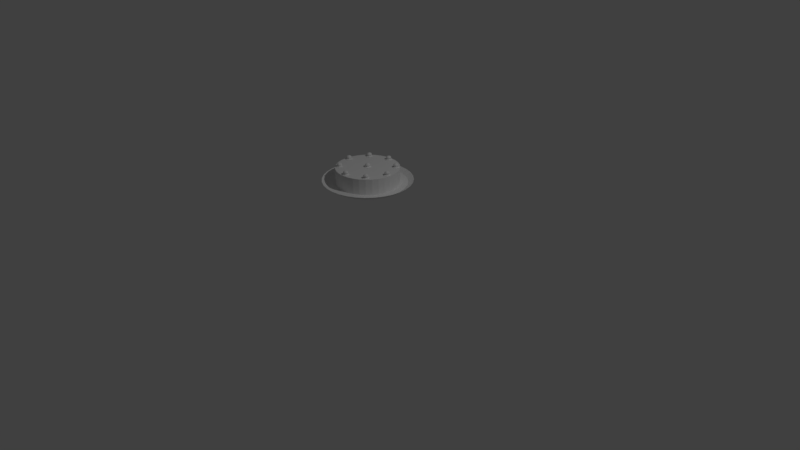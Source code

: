 # Source: cake.blend  (saved by Blender 2.78.0; exported with 4.5.12 LTS)
import bpy
from mathutils import Matrix  # noqa: F401  (used for matrix-valued properties, if any)

bpy.ops.wm.read_factory_settings(use_empty=True)
scene = bpy.context.scene
scene.name = 'Scene'

# ---- collections
col_collection_1 = bpy.data.collections.new('Collection 1'); scene.collection.children.link(col_collection_1)

# ---- world
world_world = bpy.data.worlds.new('World'); scene.world = world_world
world_world.color = (0.05088, 0.05088, 0.05088)
world_world.use_sun_shadow = False
world_world.sun_shadow_jitter_overblur = 0.0
world_world.cycles.sampling_method = 'MANUAL'

# ---- cameras
cam_camera = bpy.data.cameras.new('Camera')
cam_camera.clip_end = 100.0
cam_camera.lens = 35.0
cam_camera.sensor_width = 32.0
cam_camera.sensor_height = 18.0
cam_camera.ortho_scale = 7.314
cam_camera.dof.focus_distance = 0.0
cam_camera.dof.aperture_fstop = 128.0
cam_camera_001 = bpy.data.cameras.new('Camera.001')
cam_camera_001.clip_end = 100.0
cam_camera_001.lens = 35.0
cam_camera_001.sensor_width = 32.0
cam_camera_001.sensor_height = 18.0
cam_camera_001.ortho_scale = 7.314
cam_camera_001.dof.focus_distance = 0.0
cam_camera_001.dof.aperture_fstop = 128.0

# ---- lights
light_lamp = bpy.data.lights.new('Lamp', 'POINT')
light_lamp.transmission_factor = 0.0
light_lamp.cutoff_distance = 30.0
light_lamp.energy = 100.0
light_lamp.shadow_buffer_clip_start = 1.001
light_lamp.shadow_soft_size = 0.1
light_lamp.shadow_maximum_resolution = 0.006
light_lamp.use_absolute_resolution = True
light_lamp_001 = bpy.data.lights.new('Lamp.001', 'POINT')
light_lamp_001.transmission_factor = 0.0
light_lamp_001.cutoff_distance = 30.0
light_lamp_001.energy = 100.0
light_lamp_001.shadow_buffer_clip_start = 1.001
light_lamp_001.shadow_soft_size = 0.1
light_lamp_001.shadow_maximum_resolution = 0.006
light_lamp_001.use_absolute_resolution = True
light_lamp_001.cycles.use_multiple_importance_sampling = False

# ---- meshes
me_cylinder_001 = bpy.data.meshes.new('Cylinder.001')
me_cylinder_001.from_pydata([(0.0, 1.0, 0.6), (0.1951, 0.9808, 0.6), (0.1951, 0.9808, 2.6), (0.3827, 0.9239, 0.6), (0.5556, 0.8315, 2.6), (0.7071, 0.7071, 2.6), (0.8315, 0.5556, 0.6), (0.8315, 0.5556, 2.6), (0.9239, 0.3827, 0.6), (0.9239, 0.3827, 2.6), (0.9808, 0.1951, 0.6), (0.9808, 0.1951, 2.6), (1.0, 7.55e-08, 0.6), (0.8315, -0.5556, 2.6), (0.7071, -0.7071, 0.6), (0.7071, -0.7071, 2.6), (0.1951, -0.9808, 0.6), (-3.258e-07, -1.0, 0.6), (-0.1951, -0.9808, 2.6), (-0.3827, -0.9239, 0.6), (-1.0, 9.656e-07, 0.6), (-0.9808, 0.1951, 0.6), (-0.9808, 0.1951, 2.6), (-0.9239, 0.3827, 0.6), (-0.9239, 0.3827, 2.6), (-0.7071, 0.7071, 0.6), (-0.3827, 0.9239, 2.6), (-0.1951, 0.9808, 0.6), (-0.1951, 0.9808, 2.6), (0.0, 1.0, 2.6), (0.3827, 0.9239, 2.6), (0.5556, 0.8315, 0.6), (0.7071, 0.7071, 0.6), (1.0, 7.55e-08, 2.6), (0.9808, -0.1951, 0.6), (0.9808, -0.1951, 2.6), (0.9239, -0.3827, 0.6), (0.9239, -0.3827, 2.6), (0.8315, -0.5556, 0.6), (0.5556, -0.8315, 0.6), (0.5556, -0.8315, 2.6), (0.3827, -0.9239, 0.6), (0.3827, -0.9239, 2.6), (0.1951, -0.9808, 2.6), (-3.258e-07, -1.0, 2.6), (-0.1951, -0.9808, 0.6), (-0.3827, -0.9239, 2.6), (-0.5556, -0.8315, 0.6), (-0.5556, -0.8315, 2.6), (-0.7071, -0.7071, 0.6), (-0.7071, -0.7071, 2.6), (-0.8315, -0.5556, 0.6), (-0.8315, -0.5556, 2.6), (-0.9239, -0.3827, 0.6), (-0.9239, -0.3827, 2.6), (-0.9808, -0.1951, 0.6), (-0.9808, -0.1951, 2.6), (-1.0, 9.656e-07, 2.6), (-0.8315, 0.5556, 0.6), (-0.8315, 0.5556, 2.6), (-0.7071, 0.7071, 2.6), (-0.5556, 0.8315, 0.6), (-0.5556, 0.8315, 2.6), (-0.3827, 0.9239, 0.6), (-0.06414, 0.0, 3.015), (-0.08068, 0.0, 2.88), (-0.0641, 2.486e-09, 2.704), (-0.125, 0.0, 2.611), (-0.04535, 0.04535, 3.015), (-0.05705, 0.05705, 2.88), (-0.04533, 0.04533, 2.704), (-0.08839, 0.08839, 2.611), (-1.839e-08, 0.06414, 3.015), (-2.056e-08, 0.08068, 2.88), (-2.004e-08, 0.0641, 2.704), (-1.67e-08, 0.125, 2.611), (-3.222e-08, -1.335e-08, 3.117), (0.04535, 0.04535, 3.015), (0.05705, 0.05705, 2.88), (0.04533, 0.04533, 2.704), (0.08839, 0.08839, 2.611), (0.06414, 2.085e-09, 3.015), (0.08068, 1.419e-09, 2.88), (0.0641, 5.417e-09, 2.704), (0.125, 1.555e-09, 2.611), (0.04535, -0.04535, 3.015), (0.05705, -0.05705, 2.88), (0.04533, -0.04533, 2.704), (0.08839, -0.08839, 2.611), (-2.089e-08, -0.06414, 3.015), (-2.056e-08, -0.08068, 2.88), (-1.591e-08, -0.0641, 2.704), (-2.043e-08, -0.125, 2.611), (-0.04535, -0.04535, 3.015), (-0.05705, -0.05705, 2.88), (-0.04533, -0.04533, 2.704), (-0.08839, -0.08839, 2.611), (0.0, 1.25, 0.5107), (0.2439, 1.226, 0.5107), (0.2774, 1.395, 1.011), (0.4784, 1.155, 0.5107), (0.7899, 1.182, 1.011), (1.005, 1.005, 1.011), (1.039, 0.6945, 0.5107), (1.182, 0.7899, 1.011), (1.155, 0.4784, 0.5107), (1.314, 0.5441, 1.011), (1.226, 0.2439, 0.5107), (1.395, 0.2774, 1.011), (1.25, 9.437e-08, 0.5107), (1.182, -0.7899, 1.011), (0.8839, -0.8839, 0.5107), (1.005, -1.005, 1.011), (0.2439, -1.226, 0.5107), (-4.073e-07, -1.25, 0.5107), (-0.2774, -1.395, 1.011), (-0.4784, -1.155, 0.5107), (-1.25, 1.207e-06, 0.5107), (-1.226, 0.2439, 0.5107), (-1.395, 0.2774, 1.011), (-1.155, 0.4784, 0.5107), (-1.314, 0.5441, 1.011), (-0.8839, 0.8839, 0.5107), (-0.5441, 1.314, 1.011), (-0.2439, 1.226, 0.5107), (-0.2774, 1.395, 1.011), (-2.016e-08, 1.422, 1.011), (0.5441, 1.314, 1.011), (0.6945, 1.039, 0.5107), (0.8839, 0.8839, 0.5107), (1.422, 5.102e-08, 1.011), (1.226, -0.2439, 0.5107), (1.395, -0.2774, 1.011), (1.155, -0.4784, 0.5107), (1.314, -0.5441, 1.011), (1.039, -0.6945, 0.5107), (0.6945, -1.039, 0.5107), (0.7899, -1.182, 1.011), (0.4784, -1.155, 0.5107), (0.5441, -1.314, 1.011), (0.2774, -1.395, 1.011), (-4.835e-07, -1.422, 1.011), (-0.2439, -1.226, 0.5107), (-0.5441, -1.314, 1.011), (-0.6945, -1.039, 0.5107), (-0.7899, -1.182, 1.011), (-0.8839, -0.8839, 0.5107), (-1.005, -1.005, 1.011), (-1.039, -0.6945, 0.5107), (-1.182, -0.7899, 1.011), (-1.155, -0.4784, 0.5107), (-1.314, -0.5441, 1.011), (-1.226, -0.2439, 0.5107), (-1.395, -0.2774, 1.011), (-1.422, 1.317e-06, 1.011), (-1.039, 0.6945, 0.5107), (-1.182, 0.7899, 1.011), (-1.005, 1.005, 1.011), (-0.6945, 1.039, 0.5107), (-0.7899, 1.182, 1.011), (-0.4784, 1.155, 0.5107), (0.2431, 1.222, 0.6098), (0.6922, 1.036, 0.6098), (0.881, 0.881, 0.6098), (1.036, 0.6922, 0.6098), (1.151, 0.4768, 0.6098), (1.222, 0.2431, 0.6098), (1.036, -0.6922, 0.6098), (0.881, -0.881, 0.6098), (-0.2431, -1.222, 0.6098), (-1.222, 0.2431, 0.6098), (-1.151, 0.4768, 0.6098), (-0.4768, 1.151, 0.6098), (-0.2431, 1.222, 0.6098), (-5.113e-10, 1.246, 0.6098), (0.4768, 1.151, 0.6098), (1.246, 9.256e-08, 0.6098), (1.222, -0.2431, 0.6098), (1.151, -0.4768, 0.6098), (0.6922, -1.036, 0.6098), (0.4768, -1.151, 0.6098), (0.2431, -1.222, 0.6098), (-4.065e-07, -1.246, 0.6098), (-0.4768, -1.151, 0.6098), (-0.6922, -1.036, 0.6098), (-0.881, -0.881, 0.6098), (-1.036, -0.6922, 0.6098), (-1.151, -0.4768, 0.6098), (-1.222, -0.2431, 0.6098), (-1.246, 1.202e-06, 0.6098), (-1.036, 0.6922, 0.6098), (-0.881, 0.881, 0.6098), (-0.6922, 1.036, 0.6098), (0.6945, 1.039, 0.5107), (0.8839, 0.8839, 0.5107), (1.395, -0.2774, 1.011), (1.422, 5.102e-08, 1.011), (1.226, -0.2439, 0.5107), (1.155, -0.4784, 0.5107), (1.314, -0.5441, 1.011), (1.039, -0.6945, 0.5107), (0.6945, -1.039, 0.5107), (0.4784, -1.155, 0.5107), (0.5441, -1.314, 1.011), (0.7899, -1.182, 1.011), (0.2774, -1.395, 1.011), (-4.835e-07, -1.422, 1.011), (-0.7899, -1.182, 1.011), (-0.5441, -1.314, 1.011), (-0.6945, -1.039, 0.5107), (-0.8839, -0.8839, 0.5107), (-1.005, -1.005, 1.011), (-1.039, -0.6945, 0.5107), (-1.182, -0.7899, 1.011), (-1.155, -0.4784, 0.5107), (-1.314, -0.5441, 1.011), (-1.226, -0.2439, 0.5107), (-1.395, -0.2774, 1.011), (-1.422, 1.317e-06, 1.011), (-1.005, 1.005, 1.011), (-1.182, 0.7899, 1.011), (-0.7899, 1.182, 1.011), (-0.6945, 1.039, 0.5107), (-0.4784, 1.155, 0.5107), (0.0, 1.25, 0.5107), (0.2439, 1.226, 0.5107), (-0.2439, 1.226, 0.5107), (0.4784, 1.155, 0.5107), (-2.016e-08, 1.422, 1.011), (-0.2774, 1.395, 1.011), (1.005, 1.005, 1.011), (0.7899, 1.182, 1.011), (1.182, 0.7899, 1.011), (1.039, 0.6945, 0.5107), (1.155, 0.4784, 0.5107), (1.314, 0.5441, 1.011), (1.226, 0.2439, 0.5107), (1.395, 0.2774, 1.011), (1.25, 9.437e-08, 0.5107), (1.005, -1.005, 1.011), (1.182, -0.7899, 1.011), (0.2439, -1.226, 0.5107), (-4.073e-07, -1.25, 0.5107), (-1.25, 1.207e-06, 0.5107), (-1.226, 0.2439, 0.5107), (-1.155, 0.4784, 0.5107), (-1.314, 0.5441, 1.011), (-1.395, 0.2774, 1.011), (0.2774, 1.395, 1.011), (0.5441, 1.314, 1.011), (0.8839, -0.8839, 0.5107), (-0.2439, -1.226, 0.5107), (-0.2774, -1.395, 1.011), (-0.4784, -1.155, 0.5107), (-1.039, 0.6945, 0.5107), (-0.8839, 0.8839, 0.5107), (-0.5441, 1.314, 1.011), (1.222, -0.2431, 0.6098), (1.246, 9.256e-08, 0.6098), (1.151, -0.4768, 0.6098), (0.4768, -1.151, 0.6098), (0.6922, -1.036, 0.6098), (0.2431, -1.222, 0.6098), (-4.065e-07, -1.246, 0.6098), (-0.6922, -1.036, 0.6098), (-0.4768, -1.151, 0.6098), (-0.881, -0.881, 0.6098), (-1.036, -0.6922, 0.6098), (-1.151, -0.4768, 0.6098), (-1.222, -0.2431, 0.6098), (-1.246, 1.202e-06, 0.6098), (-0.881, 0.881, 0.6098), (-1.036, 0.6922, 0.6098), (-0.6922, 1.036, 0.6098), (-5.113e-10, 1.246, 0.6098), (-0.2431, 1.222, 0.6098), (0.881, 0.881, 0.6098), (0.6922, 1.036, 0.6098), (1.036, 0.6922, 0.6098), (1.151, 0.4768, 0.6098), (1.222, 0.2431, 0.6098), (0.881, -0.881, 0.6098), (1.036, -0.6922, 0.6098), (-1.151, 0.4768, 0.6098), (-1.222, 0.2431, 0.6098), (0.2431, 1.222, 0.6098), (0.4768, 1.151, 0.6098), (-0.2431, -1.222, 0.6098), (-0.4768, 1.151, 0.6098), (0.8109, 0.0, 3.015), (0.7943, 0.0, 2.88), (0.8109, 2.486e-09, 2.704), (0.75, 0.0, 2.611), (0.8296, 0.04535, 3.015), (0.8179, 0.05705, 2.88), (0.8297, 0.04533, 2.704), (0.7866, 0.08839, 2.611), (0.875, 0.06414, 3.015), (0.875, 0.08068, 2.88), (0.875, 0.0641, 2.704), (0.875, 0.125, 2.611), (0.875, -1.335e-08, 3.117), (0.9204, 0.04535, 3.015), (0.9321, 0.05705, 2.88), (0.9203, 0.04533, 2.704), (0.9634, 0.08839, 2.611), (0.9391, 2.085e-09, 3.015), (0.9557, 1.419e-09, 2.88), (0.9391, 5.417e-09, 2.704), (1.0, 1.555e-09, 2.611), (0.9204, -0.04535, 3.015), (0.9321, -0.05705, 2.88), (0.9203, -0.04533, 2.704), (0.9634, -0.08839, 2.611), (0.875, -0.06414, 3.015), (0.875, -0.08068, 2.88), (0.875, -0.0641, 2.704), (0.875, -0.125, 2.611), (0.8296, -0.04535, 3.015), (0.8179, -0.05705, 2.88), (0.8297, -0.04533, 2.704), (0.7866, -0.08839, 2.611), (-0.9391, 0.0, 3.015), (-0.9557, 0.0, 2.88), (-0.9391, 2.486e-09, 2.704), (-1.0, 0.0, 2.611), (-0.9204, 0.04535, 3.015), (-0.9321, 0.05705, 2.88), (-0.9203, 0.04533, 2.704), (-0.9634, 0.08839, 2.611), (-0.875, 0.06414, 3.015), (-0.875, 0.08068, 2.88), (-0.875, 0.0641, 2.704), (-0.875, 0.125, 2.611), (-0.875, -1.335e-08, 3.117), (-0.8296, 0.04535, 3.015), (-0.8179, 0.05705, 2.88), (-0.8297, 0.04533, 2.704), (-0.7866, 0.08839, 2.611), (-0.8109, 2.085e-09, 3.015), (-0.7943, 1.419e-09, 2.88), (-0.8109, 5.417e-09, 2.704), (-0.75, 1.555e-09, 2.611), (-0.8296, -0.04535, 3.015), (-0.8179, -0.05705, 2.88), (-0.8297, -0.04533, 2.704), (-0.7866, -0.08839, 2.611), (-0.875, -0.06414, 3.015), (-0.875, -0.08068, 2.88), (-0.875, -0.0641, 2.704), (-0.875, -0.125, 2.611), (-0.9204, -0.04535, 3.015), (-0.9321, -0.05705, 2.88), (-0.9203, -0.04533, 2.704), (-0.9634, -0.08839, 2.611), (-0.06414, 0.875, 3.015), (-0.08068, 0.875, 2.88), (-0.0641, 0.875, 2.704), (-0.125, 0.875, 2.611), (-0.04535, 0.9204, 3.015), (-0.05705, 0.9321, 2.88), (-0.04533, 0.9203, 2.704), (-0.08839, 0.9634, 2.611), (-1.839e-08, 0.9391, 3.015), (-2.056e-08, 0.9557, 2.88), (-2.004e-08, 0.9391, 2.704), (-1.67e-08, 1.0, 2.611), (-3.222e-08, 0.875, 3.117), (0.04535, 0.9204, 3.015), (0.05705, 0.9321, 2.88), (0.04533, 0.9203, 2.704), (0.08839, 0.9634, 2.611), (0.06414, 0.875, 3.015), (0.08068, 0.875, 2.88), (0.0641, 0.875, 2.704), (0.125, 0.875, 2.611), (0.04535, 0.8296, 3.015), (0.05705, 0.8179, 2.88), (0.04533, 0.8297, 2.704), (0.08839, 0.7866, 2.611), (-2.089e-08, 0.8109, 3.015), (-2.056e-08, 0.7943, 2.88), (-1.591e-08, 0.8109, 2.704), (-2.043e-08, 0.75, 2.611), (-0.04535, 0.8296, 3.015), (-0.05705, 0.8179, 2.88), (-0.04533, 0.8297, 2.704), (-0.08839, 0.7866, 2.611), (-0.06414, -0.875, 3.015), (-0.08068, -0.875, 2.88), (-0.0641, -0.875, 2.704), (-0.125, -0.875, 2.611), (-0.04535, -0.8296, 3.015), (-0.05705, -0.8179, 2.88), (-0.04533, -0.8297, 2.704), (-0.08839, -0.7866, 2.611), (-1.839e-08, -0.8109, 3.015), (-2.056e-08, -0.7943, 2.88), (-2.004e-08, -0.8109, 2.704), (-1.67e-08, -0.75, 2.611), (-3.222e-08, -0.875, 3.117), (0.04535, -0.8296, 3.015), (0.05705, -0.8179, 2.88), (0.04533, -0.8297, 2.704), (0.08839, -0.7866, 2.611), (0.06414, -0.875, 3.015), (0.08068, -0.875, 2.88), (0.0641, -0.875, 2.704), (0.125, -0.875, 2.611), (0.04535, -0.9204, 3.015), (0.05705, -0.9321, 2.88), (0.04533, -0.9203, 2.704), (0.08839, -0.9634, 2.611), (-2.089e-08, -0.9391, 3.015), (-2.056e-08, -0.9557, 2.88), (-1.591e-08, -0.9391, 2.704), (-2.043e-08, -1.0, 2.611), (-0.04535, -0.9204, 3.015), (-0.05705, -0.9321, 2.88), (-0.04533, -0.9203, 2.704), (-0.08839, -0.9634, 2.611), (0.5484, -0.6125, 3.015), (0.5318, -0.6125, 2.88), (0.5484, -0.6125, 2.704), (0.4875, -0.6125, 2.611), (0.5671, -0.5671, 3.015), (0.5554, -0.5554, 2.88), (0.5672, -0.5672, 2.704), (0.5241, -0.5241, 2.611), (0.6125, -0.5484, 3.015), (0.6125, -0.5318, 2.88), (0.6125, -0.5484, 2.704), (0.6125, -0.4875, 2.611), (0.6125, -0.6125, 3.117), (0.6579, -0.5671, 3.015), (0.6696, -0.5554, 2.88), (0.6578, -0.5672, 2.704), (0.7009, -0.5241, 2.611), (0.6766, -0.6125, 3.015), (0.6932, -0.6125, 2.88), (0.6766, -0.6125, 2.704), (0.7375, -0.6125, 2.611), (0.6579, -0.6579, 3.015), (0.6696, -0.6696, 2.88), (0.6578, -0.6578, 2.704), (0.7009, -0.7009, 2.611), (0.6125, -0.6766, 3.015), (0.6125, -0.6932, 2.88), (0.6125, -0.6766, 2.704), (0.6125, -0.7375, 2.611), (0.5671, -0.6579, 3.015), (0.5554, -0.6696, 2.88), (0.5672, -0.6578, 2.704), (0.5241, -0.7009, 2.611), (0.5484, 0.6125, 3.015), (0.5318, 0.6125, 2.88), (0.5484, 0.6125, 2.704), (0.4875, 0.6125, 2.611), (0.5671, 0.6579, 3.015), (0.5554, 0.6696, 2.88), (0.5672, 0.6578, 2.704), (0.5241, 0.7009, 2.611), (0.6125, 0.6766, 3.015), (0.6125, 0.6932, 2.88), (0.6125, 0.6766, 2.704), (0.6125, 0.7375, 2.611), (0.6125, 0.6125, 3.117), (0.6579, 0.6579, 3.015), (0.6696, 0.6696, 2.88), (0.6578, 0.6578, 2.704), (0.7009, 0.7009, 2.611), (0.6766, 0.6125, 3.015), (0.6932, 0.6125, 2.88), (0.6766, 0.6125, 2.704), (0.7375, 0.6125, 2.611), (0.6579, 0.5671, 3.015), (0.6696, 0.5554, 2.88), (0.6578, 0.5672, 2.704), (0.7009, 0.5241, 2.611), (0.6125, 0.5484, 3.015), (0.6125, 0.5318, 2.88), (0.6125, 0.5484, 2.704), (0.6125, 0.4875, 2.611), (0.5671, 0.5671, 3.015), (0.5554, 0.5554, 2.88), (0.5672, 0.5672, 2.704), (0.5241, 0.5241, 2.611), (-0.6766, 0.6125, 3.015), (-0.6932, 0.6125, 2.88), (-0.6766, 0.6125, 2.704), (-0.7375, 0.6125, 2.611), (-0.6579, 0.6579, 3.015), (-0.6696, 0.6696, 2.88), (-0.6578, 0.6578, 2.704), (-0.7009, 0.7009, 2.611), (-0.6125, 0.6766, 3.015), (-0.6125, 0.6932, 2.88), (-0.6125, 0.6766, 2.704), (-0.6125, 0.7375, 2.611), (-0.6125, 0.6125, 3.117), (-0.5671, 0.6579, 3.015), (-0.5554, 0.6696, 2.88), (-0.5672, 0.6578, 2.704), (-0.5241, 0.7009, 2.611), (-0.5484, 0.6125, 3.015), (-0.5318, 0.6125, 2.88), (-0.5484, 0.6125, 2.704), (-0.4875, 0.6125, 2.611), (-0.5671, 0.5671, 3.015), (-0.5554, 0.5554, 2.88), (-0.5672, 0.5672, 2.704), (-0.5241, 0.5241, 2.611), (-0.6125, 0.5484, 3.015), (-0.6125, 0.5318, 2.88), (-0.6125, 0.5484, 2.704), (-0.6125, 0.4875, 2.611), (-0.6579, 0.5671, 3.015), (-0.6696, 0.5554, 2.88), (-0.6578, 0.5672, 2.704), (-0.7009, 0.5241, 2.611), (-0.6766, -0.6125, 3.015), (-0.6932, -0.6125, 2.88), (-0.6766, -0.6125, 2.704), (-0.7375, -0.6125, 2.611), (-0.6579, -0.5671, 3.015), (-0.6696, -0.5554, 2.88), (-0.6578, -0.5672, 2.704), (-0.7009, -0.5241, 2.611), (-0.6125, -0.5484, 3.015), (-0.6125, -0.5318, 2.88), (-0.6125, -0.5484, 2.704), (-0.6125, -0.4875, 2.611), (-0.6125, -0.6125, 3.117), (-0.5671, -0.5671, 3.015), (-0.5554, -0.5554, 2.88), (-0.5672, -0.5672, 2.704), (-0.5241, -0.5241, 2.611), (-0.5484, -0.6125, 3.015), (-0.5318, -0.6125, 2.88), (-0.5484, -0.6125, 2.704), (-0.4875, -0.6125, 2.611), (-0.5671, -0.6579, 3.015), (-0.5554, -0.6696, 2.88), (-0.5672, -0.6578, 2.704), (-0.5241, -0.7009, 2.611), (-0.6125, -0.6766, 3.015), (-0.6125, -0.6932, 2.88), (-0.6125, -0.6766, 2.704), (-0.6125, -0.7375, 2.611), (-0.6579, -0.6579, 3.015), (-0.6696, -0.6696, 2.88), (-0.6578, -0.6578, 2.704), (-0.7009, -0.7009, 2.611)], [], [(0, 29, 2, 1), (1, 2, 30, 3), (3, 30, 4, 31), (31, 4, 5, 32), (32, 5, 7, 6), (6, 7, 9, 8), (8, 9, 11, 10), (10, 11, 33, 12), (12, 33, 35, 34), (34, 35, 37, 36), (36, 37, 13, 38), (38, 13, 15, 14), (14, 15, 40, 39), (39, 40, 42, 41), (41, 42, 43, 16), (16, 43, 44, 17), (17, 44, 18, 45), (45, 18, 46, 19), (19, 46, 48, 47), (47, 48, 50, 49), (49, 50, 52, 51), (51, 52, 54, 53), (53, 54, 56, 55), (55, 56, 57, 20), (20, 57, 22, 21), (21, 22, 24, 23), (23, 24, 59, 58), (58, 59, 60, 25), (25, 60, 62, 61), (61, 62, 26, 63), (2, 29, 28, 26, 62, 60, 59, 24, 22, 57, 56, 54, 52, 50, 48, 46, 18, 44, 43, 42, 40, 15, 13, 37, 35, 33, 11, 9, 7, 5, 4, 30), (27, 28, 29, 0), (63, 26, 28, 27), (66, 65, 69, 70), (67, 66, 70, 71), (65, 64, 68, 69), (71, 70, 74, 75), (69, 68, 72, 73), (70, 69, 73, 74), (75, 74, 79, 80), (73, 72, 77, 78), (74, 73, 78, 79), (79, 78, 82, 83), (80, 79, 83, 84), (78, 77, 81, 82), (83, 82, 86, 87), (84, 83, 87, 88), (82, 81, 85, 86), (88, 87, 91, 92), (86, 85, 89, 90), (87, 86, 90, 91), (90, 89, 93, 94), (91, 90, 94, 95), (92, 91, 95, 96), (64, 76, 68), (68, 76, 72), (72, 76, 77), (77, 76, 81), (81, 76, 85), (85, 76, 89), (89, 76, 93), (95, 94, 65, 66), (93, 76, 64), (96, 95, 66, 67), (94, 93, 64, 65), (224, 228, 248, 225), (225, 248, 249, 227), (227, 249, 231, 193), (193, 231, 230, 194), (194, 230, 232, 233), (233, 232, 235, 234), (234, 235, 237, 236), (236, 237, 196, 238), (238, 196, 195, 197), (197, 195, 199, 198), (198, 199, 240, 200), (200, 240, 239, 250), (250, 239, 204, 201), (201, 204, 203, 202), (202, 203, 205, 241), (241, 205, 206, 242), (242, 206, 252, 251), (251, 252, 208, 253), (253, 208, 207, 209), (209, 207, 211, 210), (210, 211, 213, 212), (212, 213, 215, 214), (214, 215, 217, 216), (216, 217, 218, 243), (243, 218, 247, 244), (244, 247, 246, 245), (245, 246, 220, 254), (254, 220, 219, 255), (255, 219, 221, 222), (222, 221, 256, 223), (132, 130, 258, 257), (226, 229, 228, 224), (223, 256, 229, 226), (97, 98, 100, 128, 129, 103, 105, 107, 109, 131, 133, 135, 111, 136, 138, 113, 114, 142, 116, 144, 146, 148, 150, 152, 117, 118, 120, 155, 122, 158, 160, 124), (285, 274, 275, 288, 273, 271, 272, 283, 284, 270, 269, 268, 267, 266, 264, 265, 287, 263, 262, 260, 261, 281, 282, 259, 177, 176, 280, 279, 278, 276, 277, 286), (101, 127, 175, 162), (108, 106, 165, 166), (157, 156, 190, 191), (119, 154, 189, 170), (147, 145, 184, 185), (137, 112, 168, 179), (159, 157, 191, 192), (112, 110, 167, 168), (134, 132, 257, 178), (149, 147, 185, 186), (156, 121, 171, 190), (121, 119, 170, 171), (115, 141, 182, 169), (130, 108, 166, 258), (151, 149, 186, 187), (99, 126, 174, 161), (139, 137, 179, 180), (126, 125, 173, 174), (102, 101, 162, 163), (123, 159, 192, 172), (143, 115, 169, 183), (140, 139, 180, 181), (104, 102, 163, 164), (110, 134, 178, 167), (153, 151, 187, 188), (127, 99, 161, 175), (141, 140, 181, 182), (145, 143, 183, 184), (106, 104, 164, 165), (125, 123, 172, 173), (154, 153, 188, 189), (291, 290, 294, 295), (292, 291, 295, 296), (290, 289, 293, 294), (296, 295, 299, 300), (294, 293, 297, 298), (295, 294, 298, 299), (300, 299, 304, 305), (298, 297, 302, 303), (299, 298, 303, 304), (304, 303, 307, 308), (305, 304, 308, 309), (303, 302, 306, 307), (308, 307, 311, 312), (309, 308, 312, 313), (307, 306, 310, 311), (313, 312, 316, 317), (311, 310, 314, 315), (312, 311, 315, 316), (315, 314, 318, 319), (316, 315, 319, 320), (317, 316, 320, 321), (289, 301, 293), (293, 301, 297), (297, 301, 302), (302, 301, 306), (306, 301, 310), (310, 301, 314), (314, 301, 318), (320, 319, 290, 291), (318, 301, 289), (321, 320, 291, 292), (319, 318, 289, 290), (324, 323, 327, 328), (325, 324, 328, 329), (323, 322, 326, 327), (329, 328, 332, 333), (327, 326, 330, 331), (328, 327, 331, 332), (333, 332, 337, 338), (331, 330, 335, 336), (332, 331, 336, 337), (337, 336, 340, 341), (338, 337, 341, 342), (336, 335, 339, 340), (341, 340, 344, 345), (342, 341, 345, 346), (340, 339, 343, 344), (346, 345, 349, 350), (344, 343, 347, 348), (345, 344, 348, 349), (348, 347, 351, 352), (349, 348, 352, 353), (350, 349, 353, 354), (322, 334, 326), (326, 334, 330), (330, 334, 335), (335, 334, 339), (339, 334, 343), (343, 334, 347), (347, 334, 351), (353, 352, 323, 324), (351, 334, 322), (354, 353, 324, 325), (352, 351, 322, 323), (357, 356, 360, 361), (358, 357, 361, 362), (356, 355, 359, 360), (362, 361, 365, 366), (360, 359, 363, 364), (361, 360, 364, 365), (366, 365, 370, 371), (364, 363, 368, 369), (365, 364, 369, 370), (370, 369, 373, 374), (371, 370, 374, 375), (369, 368, 372, 373), (374, 373, 377, 378), (375, 374, 378, 379), (373, 372, 376, 377), (379, 378, 382, 383), (377, 376, 380, 381), (378, 377, 381, 382), (381, 380, 384, 385), (382, 381, 385, 386), (383, 382, 386, 387), (355, 367, 359), (359, 367, 363), (363, 367, 368), (368, 367, 372), (372, 367, 376), (376, 367, 380), (380, 367, 384), (386, 385, 356, 357), (384, 367, 355), (387, 386, 357, 358), (385, 384, 355, 356), (390, 389, 393, 394), (391, 390, 394, 395), (389, 388, 392, 393), (395, 394, 398, 399), (393, 392, 396, 397), (394, 393, 397, 398), (399, 398, 403, 404), (397, 396, 401, 402), (398, 397, 402, 403), (403, 402, 406, 407), (404, 403, 407, 408), (402, 401, 405, 406), (407, 406, 410, 411), (408, 407, 411, 412), (406, 405, 409, 410), (412, 411, 415, 416), (410, 409, 413, 414), (411, 410, 414, 415), (414, 413, 417, 418), (415, 414, 418, 419), (416, 415, 419, 420), (388, 400, 392), (392, 400, 396), (396, 400, 401), (401, 400, 405), (405, 400, 409), (409, 400, 413), (413, 400, 417), (419, 418, 389, 390), (417, 400, 388), (420, 419, 390, 391), (418, 417, 388, 389), (423, 422, 426, 427), (424, 423, 427, 428), (422, 421, 425, 426), (428, 427, 431, 432), (426, 425, 429, 430), (427, 426, 430, 431), (432, 431, 436, 437), (430, 429, 434, 435), (431, 430, 435, 436), (436, 435, 439, 440), (437, 436, 440, 441), (435, 434, 438, 439), (440, 439, 443, 444), (441, 440, 444, 445), (439, 438, 442, 443), (445, 444, 448, 449), (443, 442, 446, 447), (444, 443, 447, 448), (447, 446, 450, 451), (448, 447, 451, 452), (449, 448, 452, 453), (421, 433, 425), (425, 433, 429), (429, 433, 434), (434, 433, 438), (438, 433, 442), (442, 433, 446), (446, 433, 450), (452, 451, 422, 423), (450, 433, 421), (453, 452, 423, 424), (451, 450, 421, 422), (456, 455, 459, 460), (457, 456, 460, 461), (455, 454, 458, 459), (461, 460, 464, 465), (459, 458, 462, 463), (460, 459, 463, 464), (465, 464, 469, 470), (463, 462, 467, 468), (464, 463, 468, 469), (469, 468, 472, 473), (470, 469, 473, 474), (468, 467, 471, 472), (473, 472, 476, 477), (474, 473, 477, 478), (472, 471, 475, 476), (478, 477, 481, 482), (476, 475, 479, 480), (477, 476, 480, 481), (480, 479, 483, 484), (481, 480, 484, 485), (482, 481, 485, 486), (454, 466, 458), (458, 466, 462), (462, 466, 467), (467, 466, 471), (471, 466, 475), (475, 466, 479), (479, 466, 483), (485, 484, 455, 456), (483, 466, 454), (486, 485, 456, 457), (484, 483, 454, 455), (489, 488, 492, 493), (490, 489, 493, 494), (488, 487, 491, 492), (494, 493, 497, 498), (492, 491, 495, 496), (493, 492, 496, 497), (498, 497, 502, 503), (496, 495, 500, 501), (497, 496, 501, 502), (502, 501, 505, 506), (503, 502, 506, 507), (501, 500, 504, 505), (506, 505, 509, 510), (507, 506, 510, 511), (505, 504, 508, 509), (511, 510, 514, 515), (509, 508, 512, 513), (510, 509, 513, 514), (513, 512, 516, 517), (514, 513, 517, 518), (515, 514, 518, 519), (487, 499, 491), (491, 499, 495), (495, 499, 500), (500, 499, 504), (504, 499, 508), (508, 499, 512), (512, 499, 516), (518, 517, 488, 489), (516, 499, 487), (519, 518, 489, 490), (517, 516, 487, 488), (522, 521, 525, 526), (523, 522, 526, 527), (521, 520, 524, 525), (527, 526, 530, 531), (525, 524, 528, 529), (526, 525, 529, 530), (531, 530, 535, 536), (529, 528, 533, 534), (530, 529, 534, 535), (535, 534, 538, 539), (536, 535, 539, 540), (534, 533, 537, 538), (539, 538, 542, 543), (540, 539, 543, 544), (538, 537, 541, 542), (544, 543, 547, 548), (542, 541, 545, 546), (543, 542, 546, 547), (546, 545, 549, 550), (547, 546, 550, 551), (548, 547, 551, 552), (520, 532, 524), (524, 532, 528), (528, 532, 533), (533, 532, 537), (537, 532, 541), (541, 532, 545), (545, 532, 549), (551, 550, 521, 522), (549, 532, 520), (552, 551, 522, 523), (550, 549, 520, 521)])
_k = set([(0, 1), (0, 27), (0, 29), (1, 2), (1, 3), (2, 29), (2, 30), (3, 30), (3, 31), (4, 5), (4, 30), (4, 31), (5, 7), (5, 32), (6, 7), (6, 8), (6, 32), (7, 9), (8, 9), (8, 10), (9, 11), (10, 11), (10, 12), (11, 33), (12, 33), (12, 34), (13, 15), (13, 37), (13, 38), (14, 15), (14, 38), (14, 39), (15, 40), (16, 17), (16, 41), (16, 43), (17, 44), (17, 45), (18, 44), (18, 45), (18, 46), (19, 45), (19, 46), (19, 47), (20, 21), (20, 55), (20, 57), (21, 22), (21, 23), (22, 24), (22, 57), (23, 24), (23, 58), (24, 59), (25, 58), (25, 60), (25, 61), (26, 28), (26, 62), (26, 63), (27, 28), (27, 63), (28, 29), (31, 32), (33, 35), (34, 35), (34, 36), (35, 37), (36, 37), (36, 38), (39, 40), (39, 41), (40, 42), (41, 42), (42, 43), (43, 44), (46, 48), (47, 48), (47, 49), (48, 50), (49, 50), (49, 51), (50, 52), (51, 52), (51, 53), (52, 54), (53, 54), (53, 55), (54, 56), (55, 56), (56, 57), (58, 59), (59, 60), (60, 62), (61, 62), (61, 63)])
me_cylinder_001.attributes.new('sharp_edge', 'BOOLEAN', 'EDGE').data.foreach_set('value', [ (min(e.vertices), max(e.vertices)) in _k for e in me_cylinder_001.edges])
_uv = me_cylinder_001.uv_layers.new(name='UVMap')
_uv.uv.foreach_set('vector', [0.5531, 0.04426, 0.5531, 0.5006, 0.5099, 0.5006, 0.5099, 0.04426, 0.5099, 0.04426, 0.5099, 0.5006, 0.4676, 0.5006, 0.4676, 0.04426, 0.4676, 0.04426, 0.4676, 0.5006, 0.4277, 0.5006, 0.4277, 0.04426, 0.4277, 0.04426, 0.4277, 0.5006, 0.3918, 0.5006, 0.3918, 0.04426, 0.3918, 0.04426, 0.3918, 0.5006, 0.3613, 0.5006, 0.3613, 0.04426, 0.983, 0.04312, 0.983, 0.4994, 0.9471, 0.4994, 0.9471, 0.04312, 0.9471, 0.04312, 0.9471, 0.4994, 0.9072, 0.4994, 0.9072, 0.04312, 0.9072, 0.04312, 0.9072, 0.4994, 0.8648, 0.4994, 0.8648, 0.04312, 0.8648, 0.04312, 0.8648, 0.4994, 0.8217, 0.4994, 0.8217, 0.04312, 0.8217, 0.04312, 0.8217, 0.4994, 0.7793, 0.4994, 0.7793, 0.04312, 0.7793, 0.04312, 0.7793, 0.4994, 0.7394, 0.4994, 0.7394, 0.04312, 0.7394, 0.04312, 0.7394, 0.4994, 0.7035, 0.4994, 0.7035, 0.04312, 0.3613, 0.9569, 0.3613, 0.5006, 0.3972, 0.5006, 0.3972, 0.9569, 0.3972, 0.9569, 0.3972, 0.5006, 0.4371, 0.5006, 0.4371, 0.9569, 0.4371, 0.9569, 0.4371, 0.5006, 0.4794, 0.5006, 0.4794, 0.9569, 0.4794, 0.9569, 0.4794, 0.5006, 0.5226, 0.5006, 0.5226, 0.9569, 0.5231, 0.9597, 0.5221, 0.5034, 0.5644, 0.5027, 0.5654, 0.959, 0.5649, 0.9569, 0.5649, 0.5006, 0.6048, 0.5006, 0.6048, 0.9569, 0.6048, 0.9569, 0.6048, 0.5006, 0.6407, 0.5006, 0.6407, 0.9569, 0.6407, 0.9569, 0.6407, 0.5006, 0.6713, 0.5006, 0.6713, 0.9569, 0.6713, 0.9569, 0.6713, 0.5006, 0.7072, 0.5006, 0.7072, 0.9569, 0.7072, 0.9569, 0.7072, 0.5006, 0.7471, 0.5006, 0.7471, 0.9569, 0.7471, 0.9569, 0.7471, 0.5006, 0.7894, 0.5006, 0.7894, 0.9569, 0.7894, 0.9569, 0.7894, 0.5006, 0.8326, 0.5006, 0.8326, 0.9569, 0.8326, 0.9569, 0.8326, 0.5006, 0.8749, 0.5006, 0.8749, 0.9569, 0.8749, 0.9569, 0.8749, 0.5006, 0.9148, 0.5006, 0.9148, 0.9569, 0.9148, 0.9569, 0.9148, 0.5006, 0.9507, 0.5006, 0.9507, 0.9569, 0.9507, 0.9569, 0.9507, 0.5006, 0.9813, 0.5006, 0.9813, 0.9569, 0.7018, 0.04426, 0.7018, 0.5006, 0.6713, 0.5006, 0.6713, 0.04426, 0.6713, 0.04426, 0.6713, 0.5006, 0.6354, 0.5006, 0.6354, 0.04426, 0.6502, 0.9648, 0.5909, 0.947, 0.5349, 0.9118, 0.4845, 0.8603, 0.4416, 0.7946, 0.4078, 0.7173, 0.3844, 0.6312, 0.3723, 0.5397, 0.372, 0.4463, 0.3835, 0.3546, 0.4064, 0.2681, 0.4397, 0.1901, 0.4822, 0.1237, 0.5323, 0.07141, 0.588, 0.03519, 0.6473, 0.01646, 0.7077, 0.01594, 0.767, 0.03366, 0.823, 0.06892, 0.8734, 0.1204, 0.9163, 0.1861, 0.9501, 0.2634, 0.9735, 0.3495, 0.9856, 0.441, 0.9859, 0.5344, 0.9744, 0.6261, 0.9515, 0.7126, 0.9182, 0.7906, 0.8757, 0.857, 0.8256, 0.9093, 0.7699, 0.9455, 0.7107, 0.9642, 0.5955, 0.04426, 0.5955, 0.5006, 0.5531, 0.5006, 0.5531, 0.04426, 0.6354, 0.04426, 0.6354, 0.5006, 0.5955, 0.5006, 0.5955, 0.04426, 0.2309, 0.7142, 0.1781, 0.7403, 0.1574, 0.6846, 0.2158, 0.6738, 0.3089, 0.7337, 0.2788, 0.7134, 0.2788, 0.4076, 0.3089, 0.3873, 0.225, 0.6523, 0.1971, 0.6424, 0.1971, 0.5901, 0.225, 0.5802, 0.3089, 0.3873, 0.2788, 0.4076, 0.2045, 0.1914, 0.2247, 0.1423, 0.225, 0.5802, 0.1971, 0.5901, 0.1644, 0.5531, 0.18, 0.5292, 0.2158, 0.6738, 0.1574, 0.6846, 0.1574, 0.6059, 0.2158, 0.6167, 0.2247, 0.1423, 0.2045, 0.1914, 0.09946, 0.1914, 0.1056, 0.1423, 0.18, 0.5292, 0.1644, 0.5531, 0.1182, 0.5531, 0.1163, 0.5292, 0.2158, 0.6167, 0.1574, 0.6059, 0.1781, 0.5503, 0.2309, 0.5764, 0.1574, 0.7142, 0.1046, 0.7403, 0.08391, 0.6846, 0.1424, 0.6738, 0.1056, 0.1423, 0.09946, 0.1914, 0.02516, 0.4076, 0.02144, 0.3873, 0.1163, 0.5292, 0.1182, 0.5531, 0.08551, 0.5901, 0.07124, 0.5802, 0.1424, 0.6738, 0.08391, 0.6846, 0.08391, 0.6059, 0.1424, 0.6167, 0.02144, 0.3873, 0.02516, 0.4076, 0.02516, 0.7134, 0.02144, 0.7337, 0.08391, 0.6846, 0.06688, 0.6738, 0.06688, 0.6167, 0.08391, 0.6059, 0.02144, 0.7337, 0.02516, 0.7134, 0.09946, 0.9296, 0.1056, 0.9787, 0.07124, 0.6523, 0.08551, 0.6424, 0.1182, 0.6795, 0.1163, 0.7034, 0.1424, 0.6167, 0.08391, 0.6059, 0.1046, 0.5503, 0.1574, 0.5764, 0.1163, 0.7034, 0.1182, 0.6795, 0.1644, 0.6795, 0.18, 0.7034, 0.2349, 0.7061, 0.09663, 0.7459, 0.06708, 0.601, 0.2134, 0.601, 0.1056, 0.9787, 0.09946, 0.9296, 0.2045, 0.9296, 0.2247, 0.9787, 0.1971, 0.6424, 0.1354, 0.6163, 0.1971, 0.5901, 0.1971, 0.5901, 0.1354, 0.6163, 0.1644, 0.5531, 0.1644, 0.5531, 0.1354, 0.6163, 0.1182, 0.5531, 0.1182, 0.5531, 0.1354, 0.6163, 0.08551, 0.5901, 0.08551, 0.5901, 0.1354, 0.6163, 0.08551, 0.6424, 0.08551, 0.6424, 0.1354, 0.6163, 0.1182, 0.6795, 0.1182, 0.6795, 0.1354, 0.6163, 0.1644, 0.6795, 0.2134, 0.601, 0.06708, 0.601, 0.09663, 0.4094, 0.2349, 0.4621, 0.1644, 0.6795, 0.1354, 0.6163, 0.1971, 0.6424, 0.2247, 0.9787, 0.2045, 0.9296, 0.2788, 0.7134, 0.3089, 0.7337, 0.18, 0.7034, 0.1644, 0.6795, 0.1971, 0.6424, 0.225, 0.6523, 0.05331, 0.02201, 0.05331, 0.02201, 0.05331, 0.02201, 0.05331, 0.02201, 0.05331, 0.02201, 0.05331, 0.02201, 0.05331, 0.02201, 0.05331, 0.02201, 0.05331, 0.02201, 0.05331, 0.02201, 0.05331, 0.02201, 0.05331, 0.02201, 0.05331, 0.02201, 0.05331, 0.02201, 0.05331, 0.02201, 0.05331, 0.02201, 0.05331, 0.02201, 0.05331, 0.02201, 0.05331, 0.02201, 0.05331, 0.02201, 0.05331, 0.02201, 0.05331, 0.02201, 0.05331, 0.02201, 0.05331, 0.02201, 0.05331, 0.02201, 0.05331, 0.02201, 0.05331, 0.02201, 0.05331, 0.02201, 0.05331, 0.02201, 0.05331, 0.02201, 0.05331, 0.02201, 0.05331, 0.02201, 0.05331, 0.02201, 0.05331, 0.02201, 0.05331, 0.02201, 0.05331, 0.02201, 0.05331, 0.02201, 0.05331, 0.02201, 0.05331, 0.02201, 0.05331, 0.02201, 0.05331, 0.02201, 0.05331, 0.02201, 0.05331, 0.02201, 0.05331, 0.02201, 0.05331, 0.02201, 0.05331, 0.02201, 0.05331, 0.02201, 0.05331, 0.02201, 0.05331, 0.02201, 0.05331, 0.02201, 0.05331, 0.02201, 0.05331, 0.02201, 0.05331, 0.02201, 0.05331, 0.02201, 0.05331, 0.02201, 0.05331, 0.02201, 0.05331, 0.02201, 0.05331, 0.02201, 0.05331, 0.02201, 0.05331, 0.02201, 0.05331, 0.02201, 0.05331, 0.02201, 0.05331, 0.02201, 0.05331, 0.02201, 0.05331, 0.02201, 0.05331, 0.02201, 0.05331, 0.02201, 0.05331, 0.02201, 0.05331, 0.02201, 0.05331, 0.02201, 0.05331, 0.02201, 0.05331, 0.02201, 0.05331, 0.02201, 0.05331, 0.02201, 0.05331, 0.02201, 0.05331, 0.02201, 0.05331, 0.02201, 0.05331, 0.02201, 0.05331, 0.02201, 0.05331, 0.02201, 0.05331, 0.02201, 0.05331, 0.02201, 0.05331, 0.02201, 0.05331, 0.02201, 0.05331, 0.02201, 0.05331, 0.02201, 0.05331, 0.02201, 0.05331, 0.02201, 0.05331, 0.02201, 0.05331, 0.02201, 0.05331, 0.02201, 0.05331, 0.02201, 0.05331, 0.02201, 0.05331, 0.02201, 0.05331, 0.02201, 0.05331, 0.02201, 0.05331, 0.02201, 0.05331, 0.02201, 0.05331, 0.02201, 0.05331, 0.02201, 0.05331, 0.02201, 0.05331, 0.02201, 0.05331, 0.02201, 0.05331, 0.02201, 0.05331, 0.02201, 0.05331, 0.02201, 0.05331, 0.02201, 0.05331, 0.02201, 0.05331, 0.02201, 0.05331, 0.02201, 0.05331, 0.02201, 0.05331, 0.02201, 0.05331, 0.02201, 0.05331, 0.02201, 0.05331, 0.02201, 0.05331, 0.02201, 0.05331, 0.02201, 0.05331, 0.02201, 0.05331, 0.02201, 0.05331, 0.02201, 0.05331, 0.02201, 0.05331, 0.02201, 0.05331, 0.02201, 0.05331, 0.02201, 0.05331, 0.02201, 0.05331, 0.02201, 0.05331, 0.02201, 0.05331, 0.02201, 0.05331, 0.02201, 0.05331, 0.02201, 0.05331, 0.02201, 0.05331, 0.02201, 0.05331, 0.02201, 0.05331, 0.02201, 0.05331, 0.02201, 0.05331, 0.02201, 0.05331, 0.02201, 0.05331, 0.02201, 0.05331, 0.02201, 0.05331, 0.02201, 0.05331, 0.02201, 0.05331, 0.02201, 0.05331, 0.02201, 0.05331, 0.02201, 0.05331, 0.02201, 0.05331, 0.02201, 0.05331, 0.02201, 0.05331, 0.02201, 0.05331, 0.02201, 0.05331, 0.02201, 0.05331, 0.02201, 0.05331, 0.02201, 0.05331, 0.02201, 0.05331, 0.02201, 0.05331, 0.02201, 0.05331, 0.02201, 0.05331, 0.02201, 0.05331, 0.02201, 0.05331, 0.02201, 0.05331, 0.02201, 0.05331, 0.02201, 0.05331, 0.02201, 0.05331, 0.02201, 0.05331, 0.02201, 0.1884, 0.2922, 0.2148, 0.2896, 0.2401, 0.282, 0.2635, 0.2695, 0.284, 0.2527, 0.3008, 0.2322, 0.3133, 0.2088, 0.3209, 0.1835, 0.3235, 0.1571, 0.3209, 0.1308, 0.3133, 0.1054, 0.3008, 0.08206, 0.284, 0.06158, 0.2635, 0.04478, 0.2401, 0.03229, 0.2148, 0.0246, 0.1884, 0.02201, 0.1621, 0.0246, 0.1367, 0.03229, 0.1134, 0.04478, 0.09289, 0.06158, 0.07608, 0.08206, 0.0636, 0.1054, 0.05591, 0.1308, 0.05331, 0.1571, 0.05591, 0.1835, 0.0636, 0.2088, 0.07608, 0.2322, 0.09289, 0.2527, 0.1134, 0.2695, 0.1367, 0.282, 0.1621, 0.2896, 0.05331, 0.02201, 0.05331, 0.02201, 0.05331, 0.02201, 0.05331, 0.02201, 0.05331, 0.02201, 0.05331, 0.02201, 0.05331, 0.02201, 0.05331, 0.02201, 0.05331, 0.02201, 0.05331, 0.02201, 0.05331, 0.02201, 0.05331, 0.02201, 0.05331, 0.02201, 0.05331, 0.02201, 0.05331, 0.02201, 0.05331, 0.02201, 0.05331, 0.02201, 0.05331, 0.02201, 0.05331, 0.02201, 0.05331, 0.02201, 0.05331, 0.02201, 0.05331, 0.02201, 0.05331, 0.02201, 0.05331, 0.02201, 0.05331, 0.02201, 0.05331, 0.02201, 0.05331, 0.02201, 0.05331, 0.02201, 0.05331, 0.02201, 0.05331, 0.02201, 0.05331, 0.02201, 0.05331, 0.02201, 0.05331, 0.02201, 0.05331, 0.02201, 0.05331, 0.02201, 0.05331, 0.02201, 0.05331, 0.02201, 0.05331, 0.02201, 0.05331, 0.02201, 0.05331, 0.02201, 0.05331, 0.02201, 0.05331, 0.02201, 0.05331, 0.02201, 0.05331, 0.02201, 0.05331, 0.02201, 0.05331, 0.02201, 0.05331, 0.02201, 0.05331, 0.02201, 0.05331, 0.02201, 0.05331, 0.02201, 0.05331, 0.02201, 0.05331, 0.02201, 0.05331, 0.02201, 0.05331, 0.02201, 0.05331, 0.02201, 0.05331, 0.02201, 0.05331, 0.02201, 0.05331, 0.02201, 0.05331, 0.02201, 0.05331, 0.02201, 0.05331, 0.02201, 0.05331, 0.02201, 0.05331, 0.02201, 0.05331, 0.02201, 0.05331, 0.02201, 0.05331, 0.02201, 0.05331, 0.02201, 0.05331, 0.02201, 0.05331, 0.02201, 0.05331, 0.02201, 0.05331, 0.02201, 0.05331, 0.02201, 0.05331, 0.02201, 0.05331, 0.02201, 0.05331, 0.02201, 0.05331, 0.02201, 0.05331, 0.02201, 0.05331, 0.02201, 0.05331, 0.02201, 0.05331, 0.02201, 0.05331, 0.02201, 0.05331, 0.02201, 0.05331, 0.02201, 0.05331, 0.02201, 0.05331, 0.02201, 0.05331, 0.02201, 0.05331, 0.02201, 0.05331, 0.02201, 0.05331, 0.02201, 0.05331, 0.02201, 0.05331, 0.02201, 0.05331, 0.02201, 0.05331, 0.02201, 0.05331, 0.02201, 0.05331, 0.02201, 0.05331, 0.02201, 0.05331, 0.02201, 0.05331, 0.02201, 0.05331, 0.02201, 0.05331, 0.02201, 0.05331, 0.02201, 0.05331, 0.02201, 0.05331, 0.02201, 0.05331, 0.02201, 0.05331, 0.02201, 0.05331, 0.02201, 0.05331, 0.02201, 0.05331, 0.02201, 0.05331, 0.02201, 0.05331, 0.02201, 0.05331, 0.02201, 0.05331, 0.02201, 0.05331, 0.02201, 0.05331, 0.02201, 0.05331, 0.02201, 0.05331, 0.02201, 0.05331, 0.02201, 0.05331, 0.02201, 0.05331, 0.02201, 0.05331, 0.02201, 0.05331, 0.02201, 0.05331, 0.02201, 0.05331, 0.02201, 0.05331, 0.02201, 0.2309, 0.7142, 0.1781, 0.7403, 0.1574, 0.6846, 0.2158, 0.6738, 0.3089, 0.7337, 0.2788, 0.7134, 0.2788, 0.4076, 0.3089, 0.3873, 0.225, 0.6523, 0.1971, 0.6424, 0.1971, 0.5901, 0.225, 0.5802, 0.3089, 0.3873, 0.2788, 0.4076, 0.2045, 0.1914, 0.2247, 0.1423, 0.225, 0.5802, 0.1971, 0.5901, 0.1644, 0.5531, 0.18, 0.5292, 0.2158, 0.6738, 0.1574, 0.6846, 0.1574, 0.6059, 0.2158, 0.6167, 0.2247, 0.1423, 0.2045, 0.1914, 0.09946, 0.1914, 0.1056, 0.1423, 0.18, 0.5292, 0.1644, 0.5531, 0.1182, 0.5531, 0.1163, 0.5292, 0.2158, 0.6167, 0.1574, 0.6059, 0.1781, 0.5503, 0.2309, 0.5764, 0.1574, 0.7142, 0.1046, 0.7403, 0.08391, 0.6846, 0.1424, 0.6738, 0.1056, 0.1423, 0.09946, 0.1914, 0.02516, 0.4076, 0.02144, 0.3873, 0.1163, 0.5292, 0.1182, 0.5531, 0.08551, 0.5901, 0.07124, 0.5802, 0.1424, 0.6738, 0.08391, 0.6846, 0.08391, 0.6059, 0.1424, 0.6167, 0.02144, 0.3873, 0.02516, 0.4076, 0.02516, 0.7134, 0.02144, 0.7337, 0.08391, 0.6846, 0.06688, 0.6738, 0.06688, 0.6167, 0.08391, 0.6059, 0.02144, 0.7337, 0.02516, 0.7134, 0.09946, 0.9296, 0.1056, 0.9787, 0.07124, 0.6523, 0.08551, 0.6424, 0.1182, 0.6795, 0.1163, 0.7034, 0.1424, 0.6167, 0.08391, 0.6059, 0.1046, 0.5503, 0.1574, 0.5764, 0.1163, 0.7034, 0.1182, 0.6795, 0.1644, 0.6795, 0.18, 0.7034, 0.2349, 0.7061, 0.09663, 0.7459, 0.06708, 0.601, 0.2134, 0.601, 0.1056, 0.9787, 0.09946, 0.9296, 0.2045, 0.9296, 0.2247, 0.9787, 0.1971, 0.6424, 0.1354, 0.6163, 0.1971, 0.5901, 0.1971, 0.5901, 0.1354, 0.6163, 0.1644, 0.5531, 0.1644, 0.5531, 0.1354, 0.6163, 0.1182, 0.5531, 0.1182, 0.5531, 0.1354, 0.6163, 0.08551, 0.5901, 0.08551, 0.5901, 0.1354, 0.6163, 0.08551, 0.6424, 0.08551, 0.6424, 0.1354, 0.6163, 0.1182, 0.6795, 0.1182, 0.6795, 0.1354, 0.6163, 0.1644, 0.6795, 0.2134, 0.601, 0.06708, 0.601, 0.09663, 0.4094, 0.2349, 0.4621, 0.1644, 0.6795, 0.1354, 0.6163, 0.1971, 0.6424, 0.2247, 0.9787, 0.2045, 0.9296, 0.2788, 0.7134, 0.3089, 0.7337, 0.18, 0.7034, 0.1644, 0.6795, 0.1971, 0.6424, 0.225, 0.6523, 0.2309, 0.7142, 0.1781, 0.7403, 0.1574, 0.6846, 0.2158, 0.6738, 0.3089, 0.7337, 0.2788, 0.7134, 0.2788, 0.4076, 0.3089, 0.3873, 0.225, 0.6523, 0.1971, 0.6424, 0.1971, 0.5901, 0.225, 0.5802, 0.3089, 0.3873, 0.2788, 0.4076, 0.2045, 0.1914, 0.2247, 0.1423, 0.225, 0.5802, 0.1971, 0.5901, 0.1644, 0.5531, 0.18, 0.5292, 0.2158, 0.6738, 0.1574, 0.6846, 0.1574, 0.6059, 0.2158, 0.6167, 0.2247, 0.1423, 0.2045, 0.1914, 0.09946, 0.1914, 0.1056, 0.1423, 0.18, 0.5292, 0.1644, 0.5531, 0.1182, 0.5531, 0.1163, 0.5292, 0.2158, 0.6167, 0.1574, 0.6059, 0.1781, 0.5503, 0.2309, 0.5764, 0.1574, 0.7142, 0.1046, 0.7403, 0.08391, 0.6846, 0.1424, 0.6738, 0.1056, 0.1423, 0.09946, 0.1914, 0.02516, 0.4076, 0.02144, 0.3873, 0.1163, 0.5292, 0.1182, 0.5531, 0.08551, 0.5901, 0.07124, 0.5802, 0.1424, 0.6738, 0.08391, 0.6846, 0.08391, 0.6059, 0.1424, 0.6167, 0.02144, 0.3873, 0.02516, 0.4076, 0.02516, 0.7134, 0.02144, 0.7337, 0.08391, 0.6846, 0.06688, 0.6738, 0.06688, 0.6167, 0.08391, 0.6059, 0.02144, 0.7337, 0.02516, 0.7134, 0.09946, 0.9296, 0.1056, 0.9787, 0.07124, 0.6523, 0.08551, 0.6424, 0.1182, 0.6795, 0.1163, 0.7034, 0.1424, 0.6167, 0.08391, 0.6059, 0.1046, 0.5503, 0.1574, 0.5764, 0.1163, 0.7034, 0.1182, 0.6795, 0.1644, 0.6795, 0.18, 0.7034, 0.2349, 0.7061, 0.09663, 0.7459, 0.06708, 0.601, 0.2134, 0.601, 0.1056, 0.9787, 0.09946, 0.9296, 0.2045, 0.9296, 0.2247, 0.9787, 0.1971, 0.6424, 0.1354, 0.6163, 0.1971, 0.5901, 0.1971, 0.5901, 0.1354, 0.6163, 0.1644, 0.5531, 0.1644, 0.5531, 0.1354, 0.6163, 0.1182, 0.5531, 0.1182, 0.5531, 0.1354, 0.6163, 0.08551, 0.5901, 0.08551, 0.5901, 0.1354, 0.6163, 0.08551, 0.6424, 0.08551, 0.6424, 0.1354, 0.6163, 0.1182, 0.6795, 0.1182, 0.6795, 0.1354, 0.6163, 0.1644, 0.6795, 0.2134, 0.601, 0.06708, 0.601, 0.09663, 0.4094, 0.2349, 0.4621, 0.1644, 0.6795, 0.1354, 0.6163, 0.1971, 0.6424, 0.2247, 0.9787, 0.2045, 0.9296, 0.2788, 0.7134, 0.3089, 0.7337, 0.18, 0.7034, 0.1644, 0.6795, 0.1971, 0.6424, 0.225, 0.6523, 0.2309, 0.7142, 0.1781, 0.7403, 0.1574, 0.6846, 0.2158, 0.6738, 0.3089, 0.7337, 0.2788, 0.7134, 0.2788, 0.4076, 0.3089, 0.3873, 0.225, 0.6523, 0.1971, 0.6424, 0.1971, 0.5901, 0.225, 0.5802, 0.3089, 0.3873, 0.2788, 0.4076, 0.2045, 0.1914, 0.2247, 0.1423, 0.225, 0.5802, 0.1971, 0.5901, 0.1644, 0.5531, 0.18, 0.5292, 0.2158, 0.6738, 0.1574, 0.6846, 0.1574, 0.6059, 0.2158, 0.6167, 0.2247, 0.1423, 0.2045, 0.1914, 0.09946, 0.1914, 0.1056, 0.1423, 0.18, 0.5292, 0.1644, 0.5531, 0.1182, 0.5531, 0.1163, 0.5292, 0.2158, 0.6167, 0.1574, 0.6059, 0.1781, 0.5503, 0.2309, 0.5764, 0.1574, 0.7142, 0.1046, 0.7403, 0.08391, 0.6846, 0.1424, 0.6738, 0.1056, 0.1423, 0.09946, 0.1914, 0.02516, 0.4076, 0.02144, 0.3873, 0.1163, 0.5292, 0.1182, 0.5531, 0.08551, 0.5901, 0.07124, 0.5802, 0.1424, 0.6738, 0.08391, 0.6846, 0.08391, 0.6059, 0.1424, 0.6167, 0.02144, 0.3873, 0.02516, 0.4076, 0.02516, 0.7134, 0.02144, 0.7337, 0.08391, 0.6846, 0.06688, 0.6738, 0.06688, 0.6167, 0.08391, 0.6059, 0.02144, 0.7337, 0.02516, 0.7134, 0.09946, 0.9296, 0.1056, 0.9787, 0.07124, 0.6523, 0.08551, 0.6424, 0.1182, 0.6795, 0.1163, 0.7034, 0.1424, 0.6167, 0.08391, 0.6059, 0.1046, 0.5503, 0.1574, 0.5764, 0.1163, 0.7034, 0.1182, 0.6795, 0.1644, 0.6795, 0.18, 0.7034, 0.2349, 0.7061, 0.09663, 0.7459, 0.06708, 0.601, 0.2134, 0.601, 0.1056, 0.9787, 0.09946, 0.9296, 0.2045, 0.9296, 0.2247, 0.9787, 0.1971, 0.6424, 0.1354, 0.6163, 0.1971, 0.5901, 0.1971, 0.5901, 0.1354, 0.6163, 0.1644, 0.5531, 0.1644, 0.5531, 0.1354, 0.6163, 0.1182, 0.5531, 0.1182, 0.5531, 0.1354, 0.6163, 0.08551, 0.5901, 0.08551, 0.5901, 0.1354, 0.6163, 0.08551, 0.6424, 0.08551, 0.6424, 0.1354, 0.6163, 0.1182, 0.6795, 0.1182, 0.6795, 0.1354, 0.6163, 0.1644, 0.6795, 0.2134, 0.601, 0.06708, 0.601, 0.09663, 0.4094, 0.2349, 0.4621, 0.1644, 0.6795, 0.1354, 0.6163, 0.1971, 0.6424, 0.2247, 0.9787, 0.2045, 0.9296, 0.2788, 0.7134, 0.3089, 0.7337, 0.18, 0.7034, 0.1644, 0.6795, 0.1971, 0.6424, 0.225, 0.6523, 0.2309, 0.7142, 0.1781, 0.7403, 0.1574, 0.6846, 0.2158, 0.6738, 0.3089, 0.7337, 0.2788, 0.7134, 0.2788, 0.4076, 0.3089, 0.3873, 0.225, 0.6523, 0.1971, 0.6424, 0.1971, 0.5901, 0.225, 0.5802, 0.3089, 0.3873, 0.2788, 0.4076, 0.2045, 0.1914, 0.2247, 0.1423, 0.225, 0.5802, 0.1971, 0.5901, 0.1644, 0.5531, 0.18, 0.5292, 0.2158, 0.6738, 0.1574, 0.6846, 0.1574, 0.6059, 0.2158, 0.6167, 0.2247, 0.1423, 0.2045, 0.1914, 0.09946, 0.1914, 0.1056, 0.1423, 0.18, 0.5292, 0.1644, 0.5531, 0.1182, 0.5531, 0.1163, 0.5292, 0.2158, 0.6167, 0.1574, 0.6059, 0.1781, 0.5503, 0.2309, 0.5764, 0.1574, 0.7142, 0.1046, 0.7403, 0.08391, 0.6846, 0.1424, 0.6738, 0.1056, 0.1423, 0.09946, 0.1914, 0.02516, 0.4076, 0.02144, 0.3873, 0.1163, 0.5292, 0.1182, 0.5531, 0.08551, 0.5901, 0.07124, 0.5802, 0.1424, 0.6738, 0.08391, 0.6846, 0.08391, 0.6059, 0.1424, 0.6167, 0.02144, 0.3873, 0.02516, 0.4076, 0.02516, 0.7134, 0.02144, 0.7337, 0.08391, 0.6846, 0.06688, 0.6738, 0.06688, 0.6167, 0.08391, 0.6059, 0.02144, 0.7337, 0.02516, 0.7134, 0.09946, 0.9296, 0.1056, 0.9787, 0.07124, 0.6523, 0.08551, 0.6424, 0.1182, 0.6795, 0.1163, 0.7034, 0.1424, 0.6167, 0.08391, 0.6059, 0.1046, 0.5503, 0.1574, 0.5764, 0.1163, 0.7034, 0.1182, 0.6795, 0.1644, 0.6795, 0.18, 0.7034, 0.2349, 0.7061, 0.09663, 0.7459, 0.06708, 0.601, 0.2134, 0.601, 0.1056, 0.9787, 0.09946, 0.9296, 0.2045, 0.9296, 0.2247, 0.9787, 0.1971, 0.6424, 0.1354, 0.6163, 0.1971, 0.5901, 0.1971, 0.5901, 0.1354, 0.6163, 0.1644, 0.5531, 0.1644, 0.5531, 0.1354, 0.6163, 0.1182, 0.5531, 0.1182, 0.5531, 0.1354, 0.6163, 0.08551, 0.5901, 0.08551, 0.5901, 0.1354, 0.6163, 0.08551, 0.6424, 0.08551, 0.6424, 0.1354, 0.6163, 0.1182, 0.6795, 0.1182, 0.6795, 0.1354, 0.6163, 0.1644, 0.6795, 0.2134, 0.601, 0.06708, 0.601, 0.09663, 0.4094, 0.2349, 0.4621, 0.1644, 0.6795, 0.1354, 0.6163, 0.1971, 0.6424, 0.2247, 0.9787, 0.2045, 0.9296, 0.2788, 0.7134, 0.3089, 0.7337, 0.18, 0.7034, 0.1644, 0.6795, 0.1971, 0.6424, 0.225, 0.6523, 0.2309, 0.7142, 0.1781, 0.7403, 0.1574, 0.6846, 0.2158, 0.6738, 0.3089, 0.7337, 0.2788, 0.7134, 0.2788, 0.4076, 0.3089, 0.3873, 0.225, 0.6523, 0.1971, 0.6424, 0.1971, 0.5901, 0.225, 0.5802, 0.3089, 0.3873, 0.2788, 0.4076, 0.2045, 0.1914, 0.2247, 0.1423, 0.225, 0.5802, 0.1971, 0.5901, 0.1644, 0.5531, 0.18, 0.5292, 0.2158, 0.6738, 0.1574, 0.6846, 0.1574, 0.6059, 0.2158, 0.6167, 0.2247, 0.1423, 0.2045, 0.1914, 0.09946, 0.1914, 0.1056, 0.1423, 0.18, 0.5292, 0.1644, 0.5531, 0.1182, 0.5531, 0.1163, 0.5292, 0.2158, 0.6167, 0.1574, 0.6059, 0.1781, 0.5503, 0.2309, 0.5764, 0.1574, 0.7142, 0.1046, 0.7403, 0.08391, 0.6846, 0.1424, 0.6738, 0.1056, 0.1423, 0.09946, 0.1914, 0.02516, 0.4076, 0.02144, 0.3873, 0.1163, 0.5292, 0.1182, 0.5531, 0.08551, 0.5901, 0.07124, 0.5802, 0.1424, 0.6738, 0.08391, 0.6846, 0.08391, 0.6059, 0.1424, 0.6167, 0.02144, 0.3873, 0.02516, 0.4076, 0.02516, 0.7134, 0.02144, 0.7337, 0.08391, 0.6846, 0.06688, 0.6738, 0.06688, 0.6167, 0.08391, 0.6059, 0.02144, 0.7337, 0.02516, 0.7134, 0.09946, 0.9296, 0.1056, 0.9787, 0.07124, 0.6523, 0.08551, 0.6424, 0.1182, 0.6795, 0.1163, 0.7034, 0.1424, 0.6167, 0.08391, 0.6059, 0.1046, 0.5503, 0.1574, 0.5764, 0.1163, 0.7034, 0.1182, 0.6795, 0.1644, 0.6795, 0.18, 0.7034, 0.2349, 0.7061, 0.09663, 0.7459, 0.06708, 0.601, 0.2134, 0.601, 0.1056, 0.9787, 0.09946, 0.9296, 0.2045, 0.9296, 0.2247, 0.9787, 0.1971, 0.6424, 0.1354, 0.6163, 0.1971, 0.5901, 0.1971, 0.5901, 0.1354, 0.6163, 0.1644, 0.5531, 0.1644, 0.5531, 0.1354, 0.6163, 0.1182, 0.5531, 0.1182, 0.5531, 0.1354, 0.6163, 0.08551, 0.5901, 0.08551, 0.5901, 0.1354, 0.6163, 0.08551, 0.6424, 0.08551, 0.6424, 0.1354, 0.6163, 0.1182, 0.6795, 0.1182, 0.6795, 0.1354, 0.6163, 0.1644, 0.6795, 0.2134, 0.601, 0.06708, 0.601, 0.09663, 0.4094, 0.2349, 0.4621, 0.1644, 0.6795, 0.1354, 0.6163, 0.1971, 0.6424, 0.2247, 0.9787, 0.2045, 0.9296, 0.2788, 0.7134, 0.3089, 0.7337, 0.18, 0.7034, 0.1644, 0.6795, 0.1971, 0.6424, 0.225, 0.6523, 0.2309, 0.7142, 0.1781, 0.7403, 0.1574, 0.6846, 0.2158, 0.6738, 0.3089, 0.7337, 0.2788, 0.7134, 0.2788, 0.4076, 0.3089, 0.3873, 0.225, 0.6523, 0.1971, 0.6424, 0.1971, 0.5901, 0.225, 0.5802, 0.3089, 0.3873, 0.2788, 0.4076, 0.2045, 0.1914, 0.2247, 0.1423, 0.225, 0.5802, 0.1971, 0.5901, 0.1644, 0.5531, 0.18, 0.5292, 0.2158, 0.6738, 0.1574, 0.6846, 0.1574, 0.6059, 0.2158, 0.6167, 0.2247, 0.1423, 0.2045, 0.1914, 0.09946, 0.1914, 0.1056, 0.1423, 0.18, 0.5292, 0.1644, 0.5531, 0.1182, 0.5531, 0.1163, 0.5292, 0.2158, 0.6167, 0.1574, 0.6059, 0.1781, 0.5503, 0.2309, 0.5764, 0.1574, 0.7142, 0.1046, 0.7403, 0.08391, 0.6846, 0.1424, 0.6738, 0.1056, 0.1423, 0.09946, 0.1914, 0.02516, 0.4076, 0.02144, 0.3873, 0.1163, 0.5292, 0.1182, 0.5531, 0.08551, 0.5901, 0.07124, 0.5802, 0.1424, 0.6738, 0.08391, 0.6846, 0.08391, 0.6059, 0.1424, 0.6167, 0.02144, 0.3873, 0.02516, 0.4076, 0.02516, 0.7134, 0.02144, 0.7337, 0.08391, 0.6846, 0.06688, 0.6738, 0.06688, 0.6167, 0.08391, 0.6059, 0.02144, 0.7337, 0.02516, 0.7134, 0.09946, 0.9296, 0.1056, 0.9787, 0.07124, 0.6523, 0.08551, 0.6424, 0.1182, 0.6795, 0.1163, 0.7034, 0.1424, 0.6167, 0.08391, 0.6059, 0.1046, 0.5503, 0.1574, 0.5764, 0.1163, 0.7034, 0.1182, 0.6795, 0.1644, 0.6795, 0.18, 0.7034, 0.2349, 0.7061, 0.09663, 0.7459, 0.06708, 0.601, 0.2134, 0.601, 0.1056, 0.9787, 0.09946, 0.9296, 0.2045, 0.9296, 0.2247, 0.9787, 0.1971, 0.6424, 0.1354, 0.6163, 0.1971, 0.5901, 0.1971, 0.5901, 0.1354, 0.6163, 0.1644, 0.5531, 0.1644, 0.5531, 0.1354, 0.6163, 0.1182, 0.5531, 0.1182, 0.5531, 0.1354, 0.6163, 0.08551, 0.5901, 0.08551, 0.5901, 0.1354, 0.6163, 0.08551, 0.6424, 0.08551, 0.6424, 0.1354, 0.6163, 0.1182, 0.6795, 0.1182, 0.6795, 0.1354, 0.6163, 0.1644, 0.6795, 0.2134, 0.601, 0.06708, 0.601, 0.09663, 0.4094, 0.2349, 0.4621, 0.1644, 0.6795, 0.1354, 0.6163, 0.1971, 0.6424, 0.2247, 0.9787, 0.2045, 0.9296, 0.2788, 0.7134, 0.3089, 0.7337, 0.18, 0.7034, 0.1644, 0.6795, 0.1971, 0.6424, 0.225, 0.6523, 0.2309, 0.7142, 0.1781, 0.7403, 0.1574, 0.6846, 0.2158, 0.6738, 0.3089, 0.7337, 0.2788, 0.7134, 0.2788, 0.4076, 0.3089, 0.3873, 0.225, 0.6523, 0.1971, 0.6424, 0.1971, 0.5901, 0.225, 0.5802, 0.3089, 0.3873, 0.2788, 0.4076, 0.2045, 0.1914, 0.2247, 0.1423, 0.225, 0.5802, 0.1971, 0.5901, 0.1644, 0.5531, 0.18, 0.5292, 0.2158, 0.6738, 0.1574, 0.6846, 0.1574, 0.6059, 0.2158, 0.6167, 0.2247, 0.1423, 0.2045, 0.1914, 0.09946, 0.1914, 0.1056, 0.1423, 0.18, 0.5292, 0.1644, 0.5531, 0.1182, 0.5531, 0.1163, 0.5292, 0.2158, 0.6167, 0.1574, 0.6059, 0.1781, 0.5503, 0.2309, 0.5764, 0.1574, 0.7142, 0.1046, 0.7403, 0.08391, 0.6846, 0.1424, 0.6738, 0.1056, 0.1423, 0.09946, 0.1914, 0.02516, 0.4076, 0.02144, 0.3873, 0.1163, 0.5292, 0.1182, 0.5531, 0.08551, 0.5901, 0.07124, 0.5802, 0.1424, 0.6738, 0.08391, 0.6846, 0.08391, 0.6059, 0.1424, 0.6167, 0.02144, 0.3873, 0.02516, 0.4076, 0.02516, 0.7134, 0.02144, 0.7337, 0.08391, 0.6846, 0.06688, 0.6738, 0.06688, 0.6167, 0.08391, 0.6059, 0.02144, 0.7337, 0.02516, 0.7134, 0.09946, 0.9296, 0.1056, 0.9787, 0.07124, 0.6523, 0.08551, 0.6424, 0.1182, 0.6795, 0.1163, 0.7034, 0.1424, 0.6167, 0.08391, 0.6059, 0.1046, 0.5503, 0.1574, 0.5764, 0.1163, 0.7034, 0.1182, 0.6795, 0.1644, 0.6795, 0.18, 0.7034, 0.2349, 0.7061, 0.09663, 0.7459, 0.06708, 0.601, 0.2134, 0.601, 0.1056, 0.9787, 0.09946, 0.9296, 0.2045, 0.9296, 0.2247, 0.9787, 0.1971, 0.6424, 0.1354, 0.6163, 0.1971, 0.5901, 0.1971, 0.5901, 0.1354, 0.6163, 0.1644, 0.5531, 0.1644, 0.5531, 0.1354, 0.6163, 0.1182, 0.5531, 0.1182, 0.5531, 0.1354, 0.6163, 0.08551, 0.5901, 0.08551, 0.5901, 0.1354, 0.6163, 0.08551, 0.6424, 0.08551, 0.6424, 0.1354, 0.6163, 0.1182, 0.6795, 0.1182, 0.6795, 0.1354, 0.6163, 0.1644, 0.6795, 0.2134, 0.601, 0.06708, 0.601, 0.09663, 0.4094, 0.2349, 0.4621, 0.1644, 0.6795, 0.1354, 0.6163, 0.1971, 0.6424, 0.2247, 0.9787, 0.2045, 0.9296, 0.2788, 0.7134, 0.3089, 0.7337, 0.18, 0.7034, 0.1644, 0.6795, 0.1971, 0.6424, 0.225, 0.6523, 0.2309, 0.7142, 0.1781, 0.7403, 0.1574, 0.6846, 0.2158, 0.6738, 0.3089, 0.7337, 0.2788, 0.7134, 0.2788, 0.4076, 0.3089, 0.3873, 0.225, 0.6523, 0.1971, 0.6424, 0.1971, 0.5901, 0.225, 0.5802, 0.3089, 0.3873, 0.2788, 0.4076, 0.2045, 0.1914, 0.2247, 0.1423, 0.225, 0.5802, 0.1971, 0.5901, 0.1644, 0.5531, 0.18, 0.5292, 0.2158, 0.6738, 0.1574, 0.6846, 0.1574, 0.6059, 0.2158, 0.6167, 0.2247, 0.1423, 0.2045, 0.1914, 0.09946, 0.1914, 0.1056, 0.1423, 0.18, 0.5292, 0.1644, 0.5531, 0.1182, 0.5531, 0.1163, 0.5292, 0.2158, 0.6167, 0.1574, 0.6059, 0.1781, 0.5503, 0.2309, 0.5764, 0.1574, 0.7142, 0.1046, 0.7403, 0.08391, 0.6846, 0.1424, 0.6738, 0.1056, 0.1423, 0.09946, 0.1914, 0.02516, 0.4076, 0.02144, 0.3873, 0.1163, 0.5292, 0.1182, 0.5531, 0.08551, 0.5901, 0.07124, 0.5802, 0.1424, 0.6738, 0.08391, 0.6846, 0.08391, 0.6059, 0.1424, 0.6167, 0.02144, 0.3873, 0.02516, 0.4076, 0.02516, 0.7134, 0.02144, 0.7337, 0.08391, 0.6846, 0.06688, 0.6738, 0.06688, 0.6167, 0.08391, 0.6059, 0.02144, 0.7337, 0.02516, 0.7134, 0.09946, 0.9296, 0.1056, 0.9787, 0.07124, 0.6523, 0.08551, 0.6424, 0.1182, 0.6795, 0.1163, 0.7034, 0.1424, 0.6167, 0.08391, 0.6059, 0.1046, 0.5503, 0.1574, 0.5764, 0.1163, 0.7034, 0.1182, 0.6795, 0.1644, 0.6795, 0.18, 0.7034, 0.2349, 0.7061, 0.09663, 0.7459, 0.06708, 0.601, 0.2134, 0.601, 0.1056, 0.9787, 0.09946, 0.9296, 0.2045, 0.9296, 0.2247, 0.9787, 0.1971, 0.6424, 0.1354, 0.6163, 0.1971, 0.5901, 0.1971, 0.5901, 0.1354, 0.6163, 0.1644, 0.5531, 0.1644, 0.5531, 0.1354, 0.6163, 0.1182, 0.5531, 0.1182, 0.5531, 0.1354, 0.6163, 0.08551, 0.5901, 0.08551, 0.5901, 0.1354, 0.6163, 0.08551, 0.6424, 0.08551, 0.6424, 0.1354, 0.6163, 0.1182, 0.6795, 0.1182, 0.6795, 0.1354, 0.6163, 0.1644, 0.6795, 0.2134, 0.601, 0.06708, 0.601, 0.09663, 0.4094, 0.2349, 0.4621, 0.1644, 0.6795, 0.1354, 0.6163, 0.1971, 0.6424, 0.2247, 0.9787, 0.2045, 0.9296, 0.2788, 0.7134, 0.3089, 0.7337, 0.18, 0.7034, 0.1644, 0.6795, 0.1971, 0.6424, 0.225, 0.6523])
me_cylinder_001.materials.append(None)
me_cylinder_001.use_remesh_preserve_volume = False
me_cylinder_001.use_remesh_preserve_attributes = False
me_cylinder_001.use_mirror_vertex_groups = False
me_cylinder_001.update()

# ---- objects
ob_lamp = bpy.data.objects.new('Lamp', light_lamp)
ob_camera = bpy.data.objects.new('Camera', cam_camera)
ob_cake = bpy.data.objects.new('Cake', me_cylinder_001)
ob_camera_001 = bpy.data.objects.new('Camera.001', cam_camera_001)
ob_lamp_001 = bpy.data.objects.new('Lamp.001', light_lamp_001)

# ---- transforms, parenting, visibility, modifiers, constraints
ob_lamp.location = (4.076, 1.005, 5.904)
ob_lamp.rotation_euler = (0.6503, 0.05522, 1.866)
ob_lamp.lock_rotations_4d = False
ob_lamp.empty_display_type = 'ARROWS'
ob_lamp.color = (0.0, 0.0, 0.0, 0.0)
ob_lamp.lineart.crease_threshold = 0.0
ob_camera.location = (7.481, -6.508, 5.344)
ob_camera.rotation_euler = (1.109, 0.0, 0.8149)
ob_camera.lock_rotations_4d = False
ob_camera.empty_display_type = 'ARROWS'
ob_camera.color = (0.0, 0.0, 0.0, 0.0)
ob_camera.display_type = 'WIRE'
ob_camera.lineart.crease_threshold = 0.0
ob_cake.location = (0.0, 0.0, 0.9489)
ob_cake.scale = (0.4, 0.4, 0.1)
ob_cake.lineart.crease_threshold = 0.0
ob_camera_001.location = (7.481, -6.508, 5.344)
ob_camera_001.rotation_euler = (1.109, 0.01082, 0.8149)
ob_camera_001.lock_rotations_4d = False
ob_camera_001.empty_display_type = 'ARROWS'
ob_camera_001.color = (0.0, 0.0, 0.0, 0.0)
ob_camera_001.display_type = 'WIRE'
ob_camera_001.lineart.crease_threshold = 0.0
ob_lamp_001.location = (4.076, 1.005, 5.904)
ob_lamp_001.rotation_euler = (0.6503, 0.05522, 1.866)
ob_lamp_001.lock_rotations_4d = False
ob_lamp_001.empty_display_type = 'ARROWS'
ob_lamp_001.color = (0.0, 0.0, 0.0, 0.0)
ob_lamp_001.lineart.crease_threshold = 0.0

# ---- collection membership
col_collection_1.objects.link(ob_lamp)
col_collection_1.objects.link(ob_camera)
col_collection_1.objects.link(ob_cake)
col_collection_1.objects.link(ob_camera_001)
col_collection_1.objects.link(ob_lamp_001)

# ---- scene / render settings (as saved in the file)
scene.camera = ob_camera
scene.frame_start = 1; scene.frame_end = 250; scene.frame_set(1)
scene.render.engine = 'BLENDER_EEVEE_NEXT'
scene.render.resolution_percentage = 50
scene.render.dither_intensity = 0.0
scene.cycles.use_denoising = False
scene.cycles.samples = 128
scene.cycles.sampling_pattern = 'TABULATED_SOBOL'
scene.cycles.light_sampling_threshold = 0.0
scene.cycles.use_adaptive_sampling = False
scene.cycles.use_light_tree = False
scene.cycles.blur_glossy = 0.0
scene.cycles.sample_clamp_indirect = 0.0
scene.view_settings.view_transform = 'Standard'
bpy.context.view_layer.update()
